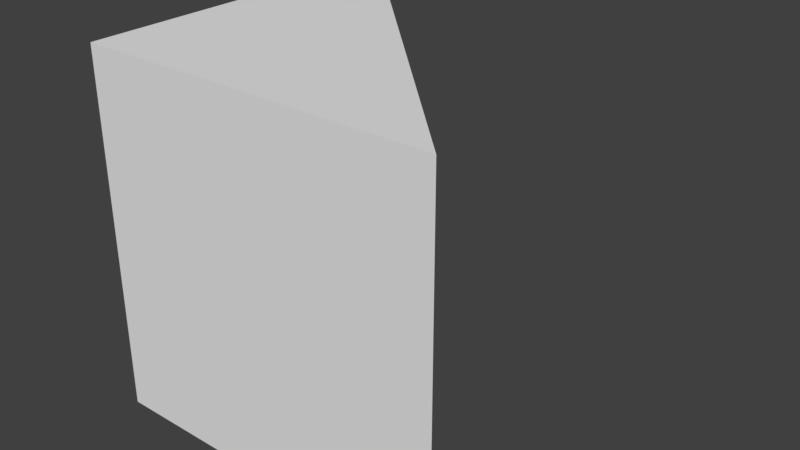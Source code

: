 # Source: SM_FloorFillTriangle_025x025x025.blend  (saved by Blender 2.79.0; exported with 4.5.12 LTS)
import bpy
from mathutils import Matrix  # noqa: F401  (used for matrix-valued properties, if any)

bpy.ops.wm.read_factory_settings(use_empty=True)
scene = bpy.context.scene
scene.name = 'Scene'

# ---- collections
col_collection_1 = bpy.data.collections.new('Collection 1'); scene.collection.children.link(col_collection_1)

# ---- world
world_world = bpy.data.worlds.new('World'); scene.world = world_world
world_world.color = (0.05088, 0.05088, 0.05088)
world_world.use_sun_shadow = False
world_world.sun_shadow_jitter_overblur = 0.0
world_world.cycles.sampling_method = 'MANUAL'

# ---- meshes
me_sm_floorfilltriangle_025x025x025 = bpy.data.meshes.new('SM_FloorFillTriangle_025x025x025')
me_sm_floorfilltriangle_025x025x025.from_pydata([(0.0, 0.0, -0.25), (0.0, 0.0, 0.0), (0.0, 0.25, 0.0), (0.0, 0.25, -0.25), (0.25, 0.0, 0.0), (0.25, 0.0, -0.25)], [], [(0, 1, 2, 3), (1, 4, 2), (0, 5, 4, 1), (5, 0, 3), (2, 4, 5, 3)])
me_sm_floorfilltriangle_025x025x025.use_remesh_preserve_volume = False
me_sm_floorfilltriangle_025x025x025.use_remesh_preserve_attributes = False
me_sm_floorfilltriangle_025x025x025.use_mirror_vertex_groups = False
me_sm_floorfilltriangle_025x025x025.update()

# ---- objects
ob_sm_floorfilltriangle_025x025x025 = bpy.data.objects.new('SM_FloorFillTriangle_025x025x025', me_sm_floorfilltriangle_025x025x025)

# ---- transforms, parenting, visibility, modifiers, constraints
ob_sm_floorfilltriangle_025x025x025.location = (0.0, 0.0, 0.25)
ob_sm_floorfilltriangle_025x025x025.lineart.crease_threshold = 0.0

# ---- collection membership
col_collection_1.objects.link(ob_sm_floorfilltriangle_025x025x025)

# ---- scene / render settings (as saved in the file)
scene.frame_start = 1; scene.frame_end = 250; scene.frame_set(1)
scene.render.engine = 'BLENDER_EEVEE_NEXT'
scene.render.resolution_percentage = 50
scene.render.dither_intensity = 0.0
scene.cycles.use_denoising = False
scene.cycles.samples = 128
scene.cycles.sampling_pattern = 'TABULATED_SOBOL'
scene.cycles.use_adaptive_sampling = False
scene.cycles.use_light_tree = False
scene.cycles.blur_glossy = 0.0
scene.cycles.sample_clamp_indirect = 0.0
scene.view_settings.view_transform = 'Standard'
bpy.context.view_layer.update()

# ---- added for rendering (the .blend has no active camera and no usable light): camera, sun
cam_auto = bpy.data.cameras.new('AutoCamera')
cam_auto.lens = 50.0
cam_auto.sensor_width = 36.0
cam_auto.clip_end = 1000.0
ob_auto_camera = bpy.data.objects.new('AutoCamera', cam_auto)
scene.collection.objects.link(ob_auto_camera)
ob_auto_camera.location = (0.525634, -0.355761, 0.445507)
ob_auto_camera.rotation_euler = (1.09748, -7.21219e-08, 0.694738)
scene.camera = ob_auto_camera
light_auto_sun = bpy.data.lights.new('AutoSun', 'SUN')
light_auto_sun.energy = 3.0
light_auto_sun.angle = 0.0523599
ob_auto_sun = bpy.data.objects.new('AutoSun', light_auto_sun)
scene.collection.objects.link(ob_auto_sun)
ob_auto_sun.rotation_euler = (0.872665, 0.174533, 0.523599)
bpy.context.view_layer.update()
